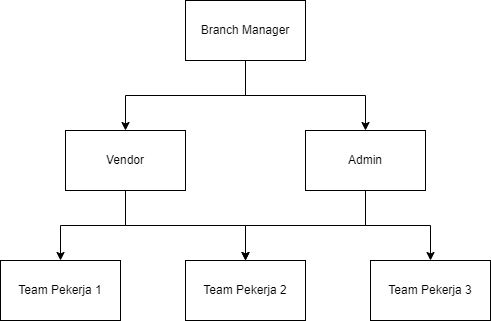

The diagram above was exported from draw.io. Its source (the exported page's mxGraphModel, read from the mxfile embedded in the PNG):
<mxGraphModel dx="1050" dy="573" grid="1" gridSize="10" guides="1" tooltips="1" connect="1" arrows="1" fold="1" page="1" pageScale="1" pageWidth="850" pageHeight="1100" math="0" shadow="0">
  <root>
    <mxCell id="0" />
    <mxCell id="1" parent="0" />
    <mxCell id="yZST7lW5jV6vPI56cu21-4" style="edgeStyle=orthogonalEdgeStyle;rounded=0;orthogonalLoop=1;jettySize=auto;html=1;exitX=0.5;exitY=1;exitDx=0;exitDy=0;entryX=0.5;entryY=0;entryDx=0;entryDy=0;" edge="1" parent="1" source="yZST7lW5jV6vPI56cu21-1" target="yZST7lW5jV6vPI56cu21-2">
      <mxGeometry relative="1" as="geometry" />
    </mxCell>
    <mxCell id="yZST7lW5jV6vPI56cu21-5" style="edgeStyle=orthogonalEdgeStyle;rounded=0;orthogonalLoop=1;jettySize=auto;html=1;exitX=0.5;exitY=1;exitDx=0;exitDy=0;entryX=0.5;entryY=0;entryDx=0;entryDy=0;" edge="1" parent="1" source="yZST7lW5jV6vPI56cu21-1" target="yZST7lW5jV6vPI56cu21-3">
      <mxGeometry relative="1" as="geometry" />
    </mxCell>
    <mxCell id="yZST7lW5jV6vPI56cu21-1" value="Branch Manager" style="rounded=0;whiteSpace=wrap;html=1;" vertex="1" parent="1">
      <mxGeometry x="365" y="50" width="120" height="60" as="geometry" />
    </mxCell>
    <mxCell id="yZST7lW5jV6vPI56cu21-9" style="edgeStyle=orthogonalEdgeStyle;rounded=0;orthogonalLoop=1;jettySize=auto;html=1;exitX=0.5;exitY=1;exitDx=0;exitDy=0;entryX=0.5;entryY=0;entryDx=0;entryDy=0;" edge="1" parent="1" source="yZST7lW5jV6vPI56cu21-2" target="yZST7lW5jV6vPI56cu21-7">
      <mxGeometry relative="1" as="geometry" />
    </mxCell>
    <mxCell id="yZST7lW5jV6vPI56cu21-11" style="edgeStyle=orthogonalEdgeStyle;rounded=0;orthogonalLoop=1;jettySize=auto;html=1;exitX=0.5;exitY=1;exitDx=0;exitDy=0;" edge="1" parent="1" source="yZST7lW5jV6vPI56cu21-2" target="yZST7lW5jV6vPI56cu21-6">
      <mxGeometry relative="1" as="geometry" />
    </mxCell>
    <mxCell id="yZST7lW5jV6vPI56cu21-2" value="Vendor" style="rounded=0;whiteSpace=wrap;html=1;" vertex="1" parent="1">
      <mxGeometry x="245" y="180" width="120" height="60" as="geometry" />
    </mxCell>
    <mxCell id="yZST7lW5jV6vPI56cu21-10" style="edgeStyle=orthogonalEdgeStyle;rounded=0;orthogonalLoop=1;jettySize=auto;html=1;exitX=0.5;exitY=1;exitDx=0;exitDy=0;" edge="1" parent="1" source="yZST7lW5jV6vPI56cu21-3" target="yZST7lW5jV6vPI56cu21-7">
      <mxGeometry relative="1" as="geometry" />
    </mxCell>
    <mxCell id="yZST7lW5jV6vPI56cu21-12" style="edgeStyle=orthogonalEdgeStyle;rounded=0;orthogonalLoop=1;jettySize=auto;html=1;exitX=0.5;exitY=1;exitDx=0;exitDy=0;" edge="1" parent="1" source="yZST7lW5jV6vPI56cu21-3" target="yZST7lW5jV6vPI56cu21-8">
      <mxGeometry relative="1" as="geometry" />
    </mxCell>
    <mxCell id="yZST7lW5jV6vPI56cu21-3" value="Admin" style="rounded=0;whiteSpace=wrap;html=1;" vertex="1" parent="1">
      <mxGeometry x="485" y="180" width="120" height="60" as="geometry" />
    </mxCell>
    <mxCell id="yZST7lW5jV6vPI56cu21-6" value="Team Pekerja 1" style="rounded=0;whiteSpace=wrap;html=1;" vertex="1" parent="1">
      <mxGeometry x="180" y="310" width="120" height="60" as="geometry" />
    </mxCell>
    <mxCell id="yZST7lW5jV6vPI56cu21-7" value="Team Pekerja 2" style="rounded=0;whiteSpace=wrap;html=1;" vertex="1" parent="1">
      <mxGeometry x="365" y="310" width="120" height="60" as="geometry" />
    </mxCell>
    <mxCell id="yZST7lW5jV6vPI56cu21-8" value="Team Pekerja 3" style="rounded=0;whiteSpace=wrap;html=1;" vertex="1" parent="1">
      <mxGeometry x="550" y="310" width="120" height="60" as="geometry" />
    </mxCell>
  </root>
</mxGraphModel>